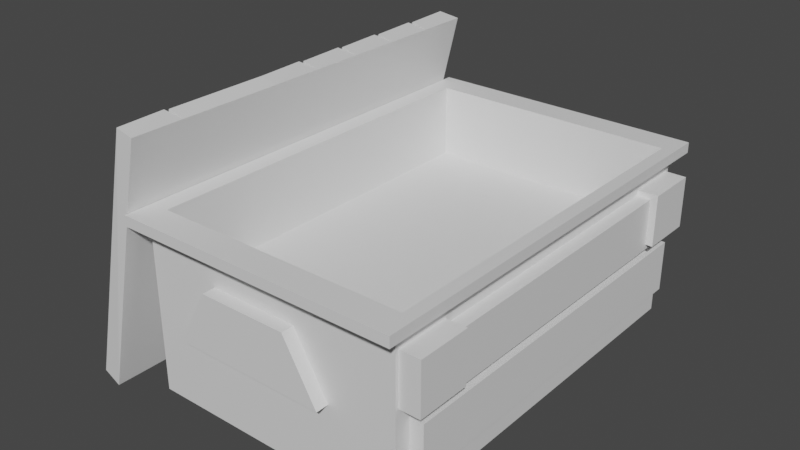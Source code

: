 # Source: TrashBinOpen.blend  (saved by Blender 2.83.19; exported with 4.5.12 LTS)
import bpy
from mathutils import Matrix  # noqa: F401  (used for matrix-valued properties, if any)

bpy.ops.wm.read_factory_settings(use_empty=True)
scene = bpy.context.scene
scene.name = 'Scene'

# ---- collections
col_collection = bpy.data.collections.new('Collection'); scene.collection.children.link(col_collection)

# ---- materials (node trees are filled in below, after node groups)
mat_material_001 = bpy.data.materials.new('Material.001')
mat_material_001.use_transparent_shadow = False
mat_material_002 = bpy.data.materials.new('Material.002')
mat_material_002.use_transparent_shadow = False

# ---- material node trees
mat_material_001.use_nodes = True; mat_material_001.node_tree.nodes.clear()
_N = mat_material_001.node_tree.nodes; _L = mat_material_001.node_tree.links
n0 = _N.new('ShaderNodeBsdfPrincipled'); n0.name = 'Principled BSDF'; n0.location = (10, 300)
n0.distribution = 'GGX'
n0.subsurface_method = 'BURLEY'
n0.inputs[3].default_value = 1.45
n0.inputs[27].default_value = (0.0, 0.0, 0.0, 1.0)
n0.inputs[28].default_value = 1.0
n1 = _N.new('ShaderNodeOutputMaterial'); n1.name = 'Material Output'; n1.location = (300, 300)
_L.new(n0.outputs[0], n1.inputs[0])
n1.is_active_output = True
mat_material_002.use_nodes = True; mat_material_002.node_tree.nodes.clear()
_N = mat_material_002.node_tree.nodes; _L = mat_material_002.node_tree.links
n0 = _N.new('ShaderNodeBsdfPrincipled'); n0.name = 'Principled BSDF'; n0.location = (10, 300)
n0.distribution = 'GGX'
n0.subsurface_method = 'BURLEY'
n0.inputs[3].default_value = 1.45
n0.inputs[27].default_value = (0.0, 0.0, 0.0, 1.0)
n0.inputs[28].default_value = 1.0
n1 = _N.new('ShaderNodeOutputMaterial'); n1.name = 'Material Output'; n1.location = (300, 300)
_L.new(n0.outputs[0], n1.inputs[0])
n1.is_active_output = True

# ---- world
world_world = bpy.data.worlds.new('World'); scene.world = world_world
world_world.use_nodes = True; world_world.node_tree.nodes.clear()
_N = world_world.node_tree.nodes; _L = world_world.node_tree.links
n0 = _N.new('ShaderNodeOutputWorld'); n0.name = 'World Output'; n0.location = (300, 300)
n1 = _N.new('ShaderNodeBackground'); n1.name = 'Background'; n1.location = (10, 300)
n1.inputs[0].default_value = (0.05088, 0.05088, 0.05088, 1.0)
_L.new(n1.outputs[0], n0.inputs[0])
n0.is_active_output = True
world_world.color = (0.05088, 0.05088, 0.05088)
world_world.use_sun_shadow = False
world_world.sun_shadow_jitter_overblur = 0.0

# ---- meshes
me_cube_001 = bpy.data.meshes.new('Cube.001')
me_cube_001.from_pydata([(-0.7789, -4.782, -0.9742), (-0.01938, -4.782, 0.3282), (-0.7789, -4.269, -0.9742), (-0.01938, -4.269, 0.3282), (2.74, -4.782, -0.9742), (1.981, -4.782, 0.3282), (2.74, -4.269, -0.9742), (1.981, -4.269, 0.3282), (-2.991, -4.811, -2.983), (-2.991, -3.62, -2.983), (-1.55, -4.811, 2.949), (-1.55, -3.62, 2.949), (-3.458, -4.764, -2.835), (-3.532, -3.813, -2.654), (-3.39, -3.62, -2.887), (-2.182, -4.618, 2.904), (-1.949, -4.811, 3.046), (-2.034, -3.667, 3.031), (-2.991, -3.62, -2.983), (-2.991, -2.43, -2.983), (-1.55, -3.62, 2.949), (-1.55, -2.43, 2.949), (-3.458, -3.573, -2.835), (-3.532, -2.623, -2.654), (-3.39, -2.43, -2.887), (-2.182, -3.427, 2.904), (-1.949, -3.62, 3.046), (-2.182, -2.623, 2.904), (-1.949, -2.43, 3.046), (-2.991, -2.43, -2.983), (-2.991, -1.239, -2.983), (-1.55, -2.43, 2.949), (-1.55, -1.239, 2.949), (-3.458, -2.383, -2.835), (-3.532, -1.432, -2.654), (-3.39, -1.239, -2.887), (-2.182, -2.237, 2.904), (-1.949, -2.43, 3.046), (-2.182, -1.432, 2.904), (-1.949, -1.239, 3.046), (-2.991, -1.239, -2.983), (-2.991, -0.04853, -2.983), (-1.55, -1.239, 2.949), (-1.55, -0.04853, 2.949), (-3.458, -1.192, -2.835), (-3.532, -0.2415, -2.654), (-3.39, -0.04853, -2.887), (-2.182, -1.046, 2.904), (-1.949, -1.239, 3.046), (-2.034, -0.09564, 3.031), (-2.991, -0.04853, -2.983), (-2.991, 1.142, -2.983), (-1.55, -0.04853, 2.949), (-1.55, 1.142, 2.949), (-3.458, -0.001416, -2.835), (-3.532, 0.9491, -2.654), (-3.39, 1.142, -2.887), (-2.182, 0.1444, 2.904), (-1.949, -0.04853, 3.046), (-2.034, 1.095, 3.031), (-2.991, 1.142, -2.983), (-2.991, 2.333, -2.983), (-1.55, 1.142, 2.949), (-1.55, 2.333, 2.949), (-3.458, 1.189, -2.835), (-3.532, 2.14, -2.654), (-3.39, 2.333, -2.887), (-2.182, 1.335, 2.904), (-1.949, 1.142, 3.046), (-2.034, 2.286, 3.031), (-2.991, 2.333, -2.983), (-2.991, 3.523, -2.983), (-1.55, 2.333, 2.949), (-1.55, 3.523, 2.949), (-3.532, 2.526, -2.654), (-3.39, 2.333, -2.887), (-3.532, 3.33, -2.654), (-3.39, 3.523, -2.887), (-2.182, 2.526, 2.904), (-1.949, 2.333, 3.046), (-2.034, 3.476, 3.031), (-2.991, 3.523, -2.983), (-2.991, 4.714, -2.983), (-1.55, 3.523, 2.949), (-1.55, 4.714, 2.949), (-3.532, 3.716, -2.654), (-3.39, 3.523, -2.887), (-3.532, 4.521, -2.654), (-3.39, 4.714, -2.887), (-2.182, 3.716, 2.904), (-1.949, 3.523, 3.046), (-2.034, 4.667, 3.031), (-1.5, -4.243, -0.3339), (4.188, -4.243, -0.3339), (-1.716, -4.492, -2.669), (-1.716, -4.492, 1.104), (4.26, -4.492, -2.669), (2.564, -4.131, -0.5125), (4.564, -4.131, -0.5125), (4.564, -4.131, 0.6484), (2.564, -4.131, -1.878), (2.564, -4.131, -0.7173), (4.564, -4.131, -1.878), (4.564, -4.131, -0.7173), (2.723, -4.415, -0.3915), (2.723, -4.415, 0.7695), (2.723, -3.201, -0.3915), (4.723, -4.415, -0.3915), (4.723, -4.415, 0.7695), (4.723, -3.201, -0.3915), (4.723, -3.201, 0.7695), (-1.934, -4.888, 1.104), (-1.934, -4.888, 1.339), (4.478, -4.888, 1.339), (4.188, -3.201, -0.3339), (4.188, -4.131, -0.3339), (4.188, -4.243, 1.339), (4.188, -4.131, 0.6484), (4.188, -3.201, 0.7695), (4.188, -4.243, 0.7695), (-1.5, -4.243, 1.339), (2.564, -4.131, -0.3339), (2.723, -3.201, -0.3339), (2.723, -4.243, -0.3339), (2.723, -4.243, 0.7695), (-1.5, 4.282, -0.3339), (4.188, 4.282, -0.3339), (-1.716, 4.531, -2.669), (-1.716, 4.531, 1.104), (4.26, 4.531, -2.669), (4.26, 4.531, 1.104), (2.564, 4.17, -0.5125), (4.564, 4.17, -0.5125), (4.564, 4.17, 0.6484), (2.564, 4.17, -1.878), (2.564, 4.17, -0.7173), (4.564, 4.17, -1.878), (4.564, 4.17, -0.7173), (2.723, 4.454, -0.3915), (2.723, 4.454, 0.7695), (2.723, 3.24, -0.3915), (4.723, 4.454, -0.3915), (4.723, 4.454, 0.7695), (4.723, 3.24, -0.3915), (4.723, 3.24, 0.7695), (-1.934, 4.927, 1.104), (4.478, 4.927, 1.104), (-1.934, 4.927, 1.339), (4.478, 4.927, 1.339), (4.188, 3.24, -0.3339), (4.188, 4.17, -0.3339), (4.188, 4.282, 1.339), (4.188, 4.17, 0.6484), (4.188, 3.24, 0.7695), (4.188, 4.282, 0.7695), (2.564, 4.17, -0.3339), (2.723, 3.24, -0.3339), (2.723, 4.282, -0.3339), (2.723, 4.282, 0.7695), (4.26, -4.492, 1.104), (4.478, -4.888, 1.104), (-1.5, 4.282, 1.339), (-0.7789, 4.31, -0.9742), (-0.01938, 4.31, 0.3282), (-0.7789, 4.823, -0.9742), (-0.01938, 4.823, 0.3282), (2.74, 4.31, -0.9742), (1.981, 4.31, 0.3282), (2.74, 4.823, -0.9742), (1.981, 4.823, 0.3282)], [], [(0, 1, 3, 2), (2, 3, 7, 6), (6, 7, 5, 4), (4, 5, 1, 0), (2, 6, 4, 0), (7, 3, 1, 5), (17, 14, 13), (12, 16, 15), (22, 26, 25), (33, 37, 36), (15, 17, 13, 12), (49, 46, 45), (44, 48, 47), (59, 56, 55), (54, 58, 57), (69, 66, 65), (64, 68, 67), (80, 77, 76), (91, 88, 87), (161, 151, 116, 120, 113, 148, 147), (144, 143, 141, 142), (148, 146, 145, 147), (117, 152, 150, 149, 114, 115), (10, 11, 17, 16), (9, 8, 12, 14), (8, 9, 11, 10), (11, 9, 14, 17), (8, 10, 16, 12), (12, 13, 14), (15, 16, 17), (25, 27, 23, 22), (20, 21, 28, 26), (19, 18, 22, 24), (18, 19, 21, 20), (21, 19, 24, 28), (24, 23, 27, 28), (23, 24, 22), (26, 28, 27, 25), (18, 20, 26, 22), (36, 38, 34, 33), (31, 32, 39, 37), (30, 29, 33, 35), (29, 30, 32, 31), (32, 30, 35, 39), (35, 34, 38, 39), (34, 35, 33), (39, 38, 36, 37), (29, 31, 37, 33), (47, 49, 45, 44), (42, 43, 49, 48), (41, 40, 44, 46), (40, 41, 43, 42), (43, 41, 46, 49), (40, 42, 48, 44), (44, 45, 46), (47, 48, 49), (57, 59, 55, 54), (52, 53, 59, 58), (51, 50, 54, 56), (50, 51, 53, 52), (53, 51, 56, 59), (50, 52, 58, 54), (54, 55, 56), (57, 58, 59), (67, 69, 65, 64), (62, 63, 69, 68), (61, 60, 64, 66), (60, 61, 63, 62), (63, 61, 66, 69), (60, 62, 68, 64), (65, 66, 64), (67, 68, 69), (78, 80, 76, 74), (72, 73, 80, 79), (71, 70, 75, 77), (70, 71, 73, 72), (73, 71, 77, 80), (75, 74, 76, 77), (79, 78, 74, 75), (80, 78, 79), (70, 72, 79, 75), (89, 91, 87, 85), (83, 84, 91, 90), (82, 81, 86, 88), (81, 82, 84, 83), (84, 82, 88, 91), (88, 86, 85, 87), (86, 90, 89, 85), (89, 90, 91), (81, 83, 90, 86), (103, 102, 136, 137), (119, 93, 123, 124), (161, 120, 92, 125), (99, 98, 132, 133), (95, 94, 96, 159), (128, 127, 94, 95), (149, 156, 157, 125, 92, 123, 122, 114), (97, 98, 99, 117, 115, 121), (155, 131, 97, 121), (148, 113, 160, 146), (102, 100, 134, 136), (100, 102, 103, 101), (101, 103, 137, 135), (96, 94, 127, 129), (106, 104, 105, 124, 123, 122), (110, 109, 106, 122, 114, 118), (107, 109, 110, 108), (104, 107, 108, 105), (104, 106, 109, 107), (105, 108, 110, 118, 119, 124), (117, 99, 133, 152), (147, 112, 113, 120, 161), (98, 97, 131, 132), (113, 112, 111, 160), (147, 145, 111, 112), (92, 120, 116, 119, 124, 123), (115, 114, 122, 123, 93), (135, 134, 100, 101), (129, 130, 159, 96), (145, 146, 160, 159, 130, 128), (160, 111, 145, 128, 95, 159), (151, 154, 126, 150, 152, 117, 115, 93, 119, 116), (157, 126, 154, 158), (130, 129, 127, 128), (133, 132, 131, 155, 150, 152), (137, 136, 134, 135), (139, 138, 140, 156, 157, 158), (140, 143, 144, 153, 149, 156), (142, 141, 138, 139), (143, 140, 138, 141), (144, 142, 139, 158, 154, 153), (151, 161, 125, 157, 158, 154), (157, 156, 149, 150, 126), (162, 163, 165, 164), (164, 165, 169, 168), (168, 169, 167, 166), (166, 167, 163, 162), (164, 168, 166, 162), (169, 165, 163, 167)])
me_cube_001.polygons.foreach_set('material_index', [0, 0, 0, 0, 0, 0, 0, 0, 0, 0, 0, 0, 0, 0, 0, 0, 0, 0, 0, 1, 0, 1, 1, 0, 0, 0, 0, 0, 0, 0, 0, 0, 0, 0, 0, 0, 0, 0, 0, 0, 0, 0, 0, 0, 0, 0, 0, 0, 0, 0, 0, 0, 0, 0, 0, 0, 0, 0, 0, 0, 0, 0, 0, 0, 0, 0, 0, 0, 0, 0, 0, 0, 0, 0, 0, 0, 0, 0, 0, 0, 0, 0, 0, 0, 0, 0, 0, 0, 0, 0, 1, 1, 1, 1, 1, 1, 1, 1, 1, 1, 1, 1, 1, 1, 1, 0, 0, 0, 0, 0, 1, 1, 1, 1, 1, 1, 1, 1, 1, 1, 1, 1, 1, 1, 1, 1, 1, 0, 0, 0, 0, 1, 1, 0, 0, 0, 0, 0, 0])
_uv = me_cube_001.uv_layers.new(name='UVMap')
_uv.uv.foreach_set('vector', [0.375, 0.0, 0.625, 0.0, 0.625, 0.25, 0.375, 0.25, 0.375, 0.25, 0.625, 0.25, 0.625, 0.5, 0.375, 0.5, 0.375, 0.5, 0.625, 0.5, 0.625, 0.75, 0.375, 0.75, 0.375, 0.75, 0.625, 0.75, 0.625, 1.0, 0.375, 1.0, 0.125, 0.5, 0.375, 0.5, 0.375, 0.75, 0.125, 0.75, 0.625, 0.5, 0.875, 0.5, 0.875, 0.75, 0.625, 0.75, 0.5692, 0.5111, 0.875, 0.5, 0.8671, 0.5405, 0.8728, 0.7389, 0.625, 0.75, 0.6329, 0.7095, 0.8728, 0.7389, 0.625, 0.75, 0.6329, 0.7095, 0.8728, 0.7389, 0.625, 0.75, 0.6329, 0.7095, 0.6329, 0.7095, 0.5692, 0.5111, 0.8671, 0.5405, 0.8728, 0.7389, 0.5692, 0.5111, 0.875, 0.5, 0.8671, 0.5405, 0.8728, 0.7389, 0.625, 0.75, 0.6329, 0.7095, 0.5692, 0.5111, 0.875, 0.5, 0.8671, 0.5405, 0.8728, 0.7389, 0.625, 0.75, 0.6329, 0.7095, 0.5692, 0.5111, 0.875, 0.5, 0.8671, 0.5405, 0.8728, 0.7389, 0.625, 0.75, 0.6329, 0.7095, 0.5692, 0.5111, 0.875, 0.5, 0.8671, 0.5405, 0.5692, 0.5111, 0.875, 0.5, 0.8671, 0.5405, 0.8581, 0.7362, 0.6363, 0.7362, 0.6363, 0.7362, 0.8581, 0.7362, 0.625, 0.75, 0.625, 0.75, 0.875, 0.75, 0.625, 0.5, 0.375, 0.5, 0.375, 0.75, 0.625, 0.75, 0.625, 0.75, 0.625, 0.75, 0.625, 1.0, 0.625, 1.0, 0.4756, 0.7473, 0.4756, 0.7473, 0.375, 0.7473, 0.375, 0.725, 0.375, 0.725, 0.375, 0.7473, 0.375, 0.75, 0.375, 0.5, 0.5692, 0.5111, 0.5451, 0.75, 0.375, 0.25, 0.375, 0.0, 0.5451, 0.0, 0.5451, 0.25, 0.125, 0.75, 0.125, 0.5, 0.375, 0.5, 0.375, 0.75, 0.375, 0.5, 0.375, 0.25, 0.5451, 0.25, 0.5692, 0.5111, 0.375, 1.0, 0.375, 0.75, 0.5451, 0.75, 0.5451, 1.0, 0.8728, 0.7389, 0.8671, 0.5405, 0.875, 0.5, 0.6329, 0.7095, 0.5451, 0.75, 0.5692, 0.5111, 0.6329, 0.7095, 0.6329, 0.5405, 0.8671, 0.5405, 0.8728, 0.7389, 0.375, 0.75, 0.375, 0.5, 0.5451, 0.5, 0.5451, 0.75, 0.375, 0.25, 0.375, 0.0, 0.5451, 0.0, 0.5451, 0.25, 0.125, 0.75, 0.125, 0.5, 0.375, 0.5, 0.375, 0.75, 0.375, 0.5, 0.375, 0.25, 0.5451, 0.25, 0.5451, 0.5, 0.875, 0.5, 0.8671, 0.5405, 0.6329, 0.5405, 0.625, 0.5, 0.8671, 0.5405, 0.875, 0.5, 0.8728, 0.7389, 0.5451, 0.75, 0.5451, 0.5, 0.6329, 0.5405, 0.6329, 0.7095, 0.375, 1.0, 0.375, 0.75, 0.5451, 0.75, 0.5451, 1.0, 0.6329, 0.7095, 0.6329, 0.5405, 0.8671, 0.5405, 0.8728, 0.7389, 0.375, 0.75, 0.375, 0.5, 0.5451, 0.5, 0.5451, 0.75, 0.375, 0.25, 0.375, 0.0, 0.5451, 0.0, 0.5451, 0.25, 0.125, 0.75, 0.125, 0.5, 0.375, 0.5, 0.375, 0.75, 0.375, 0.5, 0.375, 0.25, 0.5451, 0.25, 0.5451, 0.5, 0.875, 0.5, 0.8671, 0.5405, 0.6329, 0.5405, 0.625, 0.5, 0.8671, 0.5405, 0.875, 0.5, 0.8728, 0.7389, 0.5451, 0.5, 0.6329, 0.5405, 0.6329, 0.7095, 0.5451, 0.75, 0.375, 1.0, 0.375, 0.75, 0.5451, 0.75, 0.5451, 1.0, 0.6329, 0.7095, 0.5692, 0.5111, 0.8671, 0.5405, 0.8728, 0.7389, 0.375, 0.75, 0.375, 0.5, 0.5692, 0.5111, 0.5451, 0.75, 0.375, 0.25, 0.375, 0.0, 0.5451, 0.0, 0.5451, 0.25, 0.125, 0.75, 0.125, 0.5, 0.375, 0.5, 0.375, 0.75, 0.375, 0.5, 0.375, 0.25, 0.5451, 0.25, 0.5692, 0.5111, 0.375, 1.0, 0.375, 0.75, 0.5451, 0.75, 0.5451, 1.0, 0.8728, 0.7389, 0.8671, 0.5405, 0.875, 0.5, 0.6329, 0.7095, 0.5451, 0.75, 0.5692, 0.5111, 0.6329, 0.7095, 0.5692, 0.5111, 0.8671, 0.5405, 0.8728, 0.7389, 0.375, 0.75, 0.375, 0.5, 0.5692, 0.5111, 0.5451, 0.75, 0.375, 0.25, 0.375, 0.0, 0.5451, 0.0, 0.5451, 0.25, 0.125, 0.75, 0.125, 0.5, 0.375, 0.5, 0.375, 0.75, 0.375, 0.5, 0.375, 0.25, 0.5451, 0.25, 0.5692, 0.5111, 0.375, 1.0, 0.375, 0.75, 0.5451, 0.75, 0.5451, 1.0, 0.8728, 0.7389, 0.8671, 0.5405, 0.875, 0.5, 0.6329, 0.7095, 0.5451, 0.75, 0.5692, 0.5111, 0.6329, 0.7095, 0.5692, 0.5111, 0.8671, 0.5405, 0.8728, 0.7389, 0.375, 0.75, 0.375, 0.5, 0.5692, 0.5111, 0.5451, 0.75, 0.375, 0.25, 0.375, 0.0, 0.5451, 0.0, 0.5451, 0.25, 0.125, 0.75, 0.125, 0.5, 0.375, 0.5, 0.375, 0.75, 0.375, 0.5, 0.375, 0.25, 0.5451, 0.25, 0.5692, 0.5111, 0.375, 1.0, 0.375, 0.75, 0.5451, 0.75, 0.5451, 1.0, 0.8671, 0.5405, 0.875, 0.5, 0.8728, 0.7389, 0.6329, 0.7095, 0.5451, 0.75, 0.5692, 0.5111, 0.6329, 0.7095, 0.5692, 0.5111, 0.8671, 0.5405, 0.8671, 0.7095, 0.375, 0.75, 0.375, 0.5, 0.5692, 0.5111, 0.5451, 0.75, 0.375, 0.25, 0.375, 0.0, 0.5451, 0.0, 0.5451, 0.25, 0.125, 0.75, 0.125, 0.5, 0.375, 0.5, 0.375, 0.75, 0.375, 0.5, 0.375, 0.25, 0.5451, 0.25, 0.5692, 0.5111, 0.875, 0.75, 0.8671, 0.7095, 0.8671, 0.5405, 0.875, 0.5, 0.625, 0.75, 0.6329, 0.7095, 0.8671, 0.7095, 0.875, 0.75, 0.5692, 0.5111, 0.6329, 0.7095, 0.5451, 0.75, 0.375, 1.0, 0.375, 0.75, 0.5451, 0.75, 0.5451, 1.0, 0.6329, 0.7095, 0.5692, 0.5111, 0.8671, 0.5405, 0.8671, 0.7095, 0.375, 0.75, 0.375, 0.5, 0.5692, 0.5111, 0.5451, 0.75, 0.375, 0.25, 0.375, 0.0, 0.5451, 0.0, 0.5451, 0.25, 0.125, 0.75, 0.125, 0.5, 0.375, 0.5, 0.375, 0.75, 0.375, 0.5, 0.375, 0.25, 0.5451, 0.25, 0.5692, 0.5111, 0.875, 0.5, 0.875, 0.75, 0.8671, 0.7095, 0.8671, 0.5405, 0.875, 0.75, 0.625, 0.75, 0.6329, 0.7095, 0.8671, 0.7095, 0.6329, 0.7095, 0.5451, 0.75, 0.5692, 0.5111, 0.375, 1.0, 0.375, 0.75, 0.5451, 0.75, 0.5451, 1.0, 0.625, 0.75, 0.375, 0.75, 0.375, 0.75, 0.625, 0.75, 0.488, 0.75, 0.375, 0.75, 0.375, 0.8144, 0.488, 0.8144, 0.5463, 0.0, 0.5463, 0.0, 0.375, 0.0, 0.375, 0.0, 0.625, 0.75, 0.375, 0.75, 0.375, 0.75, 0.625, 0.75, 0.625, 1.0, 0.375, 1.0, 0.375, 0.75, 0.625, 0.75, 0.625, 0.0, 0.375, 0.0, 0.375, 0.0, 0.625, 0.0, 0.375, 0.725, 0.3106, 0.725, 0.3106, 0.75, 0.125, 0.75, 0.125, 0.75, 0.3106, 0.75, 0.3106, 0.725, 0.375, 0.725, 0.375, 1.0, 0.375, 0.75, 0.625, 0.75, 0.625, 0.7969, 0.4135, 0.7969, 0.4135, 1.0, 0.4135, 0.0, 0.375, 0.0, 0.375, 0.0, 0.4135, 0.0, 0.625, 0.75, 0.625, 0.75, 0.625, 0.75, 0.625, 0.75, 0.375, 0.75, 0.125, 0.75, 0.125, 0.75, 0.375, 0.75, 0.375, 1.0, 0.375, 0.75, 0.625, 0.75, 0.625, 1.0, 0.875, 0.75, 0.625, 0.75, 0.625, 0.75, 0.875, 0.75, 0.375, 0.75, 0.125, 0.75, 0.125, 0.75, 0.375, 0.75, 0.375, 0.25, 0.375, 0.0, 0.625, 0.0, 0.625, 0.03546, 0.3874, 0.03546, 0.3874, 0.25, 0.625, 0.5, 0.375, 0.5, 0.375, 0.25, 0.3874, 0.25, 0.3874, 0.4331, 0.625, 0.4331, 0.375, 0.75, 0.375, 0.5, 0.625, 0.5, 0.625, 0.75, 0.375, 1.0, 0.375, 0.75, 0.625, 0.75, 0.625, 1.0, 0.125, 0.75, 0.125, 0.5, 0.375, 0.5, 0.375, 0.75, 0.875, 0.75, 0.625, 0.75, 0.625, 0.5, 0.6919, 0.5, 0.6919, 0.7145, 0.875, 0.7145, 0.6719, 0.75, 0.625, 0.75, 0.625, 0.75, 0.6719, 0.75, 0.875, 0.75, 0.875, 0.75, 0.625, 0.75, 0.8581, 0.7362, 0.8581, 0.7362, 0.375, 0.75, 0.125, 0.75, 0.125, 0.75, 0.375, 0.75, 0.625, 0.75, 0.625, 1.0, 0.625, 1.0, 0.625, 0.75, 0.625, 0.0, 0.625, 0.0, 0.625, 0.0, 0.625, 0.0, 0.375, 1.0, 0.5463, 1.0, 0.5463, 0.75, 0.488, 0.75, 0.488, 0.8144, 0.375, 0.8144, 0.375, 0.7473, 0.375, 0.725, 0.3106, 0.725, 0.3106, 0.75, 0.375, 0.75, 0.625, 0.0, 0.375, 0.0, 0.375, 0.0, 0.625, 0.0, 0.375, 0.75, 0.625, 0.75, 0.625, 0.75, 0.375, 0.75, 0.625, 1.0, 0.625, 0.75, 0.625, 0.75, 0.625, 0.75, 0.625, 0.75, 0.625, 0.0, 0.625, 0.75, 0.625, 0.0, 0.625, 1.0, 0.625, 0.0, 0.625, 1.0, 0.625, 0.75, 0.5463, 0.75, 0.488, 0.75, 0.375, 0.75, 0.375, 0.7473, 0.4756, 0.7473, 0.4756, 0.7473, 0.375, 0.7473, 0.375, 0.75, 0.488, 0.75, 0.5463, 0.75, 0.375, 0.8144, 0.375, 0.75, 0.488, 0.75, 0.488, 0.8144, 0.625, 0.75, 0.375, 0.75, 0.375, 1.0, 0.625, 1.0, 0.625, 0.75, 0.375, 0.75, 0.375, 1.0, 0.4135, 1.0, 0.4135, 0.7969, 0.625, 0.7969, 0.625, 0.75, 0.375, 0.75, 0.375, 1.0, 0.625, 1.0, 0.625, 0.0, 0.375, 0.0, 0.375, 0.25, 0.3874, 0.25, 0.3874, 0.03546, 0.625, 0.03546, 0.375, 0.25, 0.375, 0.5, 0.625, 0.5, 0.625, 0.4331, 0.3874, 0.4331, 0.3874, 0.25, 0.625, 0.75, 0.375, 0.75, 0.375, 1.0, 0.625, 1.0, 0.375, 0.5, 0.125, 0.5, 0.125, 0.75, 0.375, 0.75, 0.625, 0.5, 0.625, 0.75, 0.875, 0.75, 0.875, 0.7145, 0.6919, 0.7145, 0.6919, 0.5, 0.5463, 0.75, 0.5463, 1.0, 0.375, 1.0, 0.375, 0.8144, 0.488, 0.8144, 0.488, 0.75, 0.3106, 0.75, 0.3106, 0.725, 0.375, 0.725, 0.375, 0.7473, 0.375, 0.75, 0.375, 0.0, 0.625, 0.0, 0.625, 0.25, 0.375, 0.25, 0.375, 0.25, 0.625, 0.25, 0.625, 0.5, 0.375, 0.5, 0.375, 0.5, 0.625, 0.5, 0.625, 0.75, 0.375, 0.75, 0.375, 0.75, 0.625, 0.75, 0.625, 1.0, 0.375, 1.0, 0.125, 0.5, 0.375, 0.5, 0.375, 0.75, 0.125, 0.75, 0.625, 0.5, 0.875, 0.5, 0.875, 0.75, 0.625, 0.75])
me_cube_001.materials.append(mat_material_001)
me_cube_001.materials.append(mat_material_002)
me_cube_001.use_remesh_fix_poles = True
me_cube_001.use_remesh_preserve_attributes = False
me_cube_001.use_mirror_vertex_groups = False
me_cube_001.update()

# ---- objects
ob_cube_002 = bpy.data.objects.new('Cube.002', me_cube_001)

# ---- transforms, parenting, visibility, modifiers, constraints
ob_cube_002.location = (-3.26, 2.599, 1.669)
ob_cube_002.lineart.crease_threshold = 0.0

# ---- collection membership
col_collection.objects.link(ob_cube_002)

# ---- scene / render settings (as saved in the file)
scene.frame_start = 1; scene.frame_end = 250; scene.frame_set(1)
scene.render.engine = 'BLENDER_EEVEE_NEXT'
scene.cycles.use_denoising = False
scene.cycles.samples = 128
scene.cycles.sampling_pattern = 'TABULATED_SOBOL'
scene.cycles.use_adaptive_sampling = False
scene.cycles.use_light_tree = False
scene.view_settings.view_transform = 'Filmic'
bpy.context.view_layer.update()

# ---- added for rendering (the .blend has no active camera and no usable light): camera, sun
cam_auto = bpy.data.cameras.new('AutoCamera')
cam_auto.lens = 50.0
cam_auto.sensor_width = 36.0
cam_auto.clip_end = 1000.0
ob_auto_camera = bpy.data.objects.new('AutoCamera', cam_auto)
scene.collection.objects.link(ob_auto_camera)
ob_auto_camera.location = (10.447, -13.115, 12.1896)
ob_auto_camera.rotation_euler = (1.09748, -7.21219e-08, 0.694738)
scene.camera = ob_auto_camera
light_auto_sun = bpy.data.lights.new('AutoSun', 'SUN')
light_auto_sun.energy = 3.0
light_auto_sun.angle = 0.0523599
ob_auto_sun = bpy.data.objects.new('AutoSun', light_auto_sun)
scene.collection.objects.link(ob_auto_sun)
ob_auto_sun.rotation_euler = (0.872665, 0.174533, 0.523599)
bpy.context.view_layer.update()
